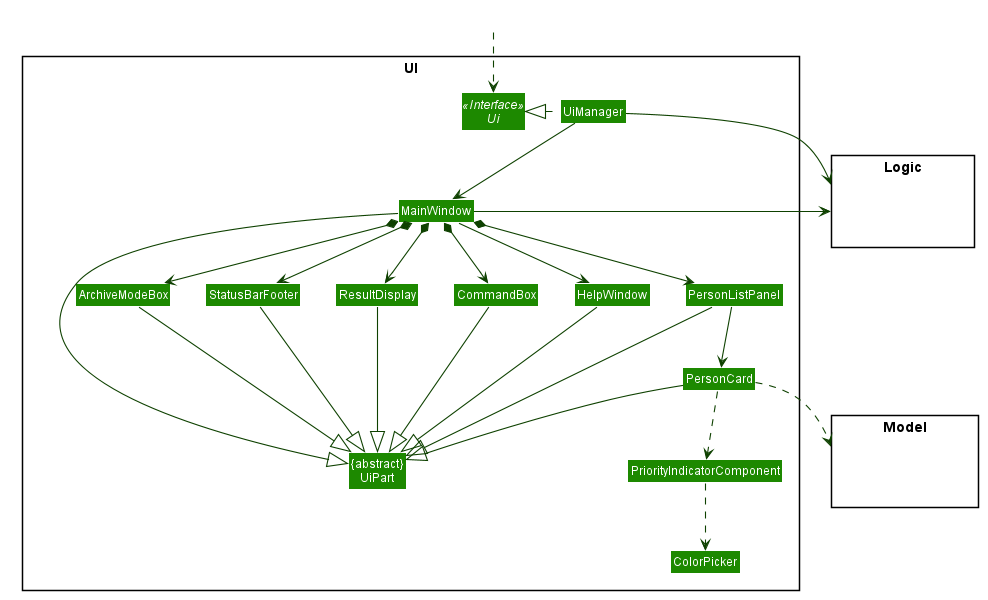

The diagram above was rendered by PlantUML. Its source (embedded in the PNG):
@startuml








skinparam BackgroundColor #FFFFFFF

skinparam Shadowing false

skinparam Class {
    FontColor #FFFFFF
    BorderThickness 1
    BorderColor #FFFFFF
    StereotypeFontColor #FFFFFF
    FontName Arial
}

skinparam Actor {
    BorderColor #000000
    Color #000000
    FontName Arial
}

skinparam Sequence {
    MessageAlign center
    BoxFontSize 15
    BoxPadding 0
    BoxFontColor #FFFFFF
    FontName Arial
}

skinparam Participant {
    FontColor #FFFFFFF
    Padding 20
}

skinparam MinClassWidth 50
skinparam ParticipantPadding 10
skinparam Shadowing false
skinparam DefaultTextAlignment center
skinparam packageStyle Rectangle

hide footbox
hide members
hide circle
skinparam arrowThickness 1.1
skinparam arrowColor #0E4100
skinparam classBackgroundColor #1D8900

package UI <<Rectangle>>{
Interface Ui <<Interface>>
Class "{abstract}\nUiPart" as UiPart
Class UiManager
Class MainWindow
Class HelpWindow
Class ResultDisplay
Class PersonListPanel
Class PersonCard
Class StatusBarFooter
Class CommandBox
Class ArchiveModeBox
Class PriorityIndicatorComponent
Class ColorPicker
}

package Model <<Rectangle>> {
Class HiddenModel #FFFFFF
}

package Logic <<Rectangle>> {
Class HiddenLogic #FFFFFF
}

Class HiddenOutside #FFFFFF
HiddenOutside ..> Ui

UiManager .left.|> Ui
UiManager -down-> MainWindow
MainWindow --> HelpWindow
MainWindow *-down-> CommandBox
MainWindow *-down-> ResultDisplay
MainWindow *-down-> PersonListPanel
MainWindow *-down-> StatusBarFooter
MainWindow *-down-> ArchiveModeBox

PersonListPanel -down-> PersonCard

PersonCard ..> PriorityIndicatorComponent
PriorityIndicatorComponent ..> ColorPicker


MainWindow -left-|> UiPart

ResultDisplay --|> UiPart
CommandBox --|> UiPart
PersonListPanel --|> UiPart
PersonCard --|> UiPart
StatusBarFooter --|> UiPart
HelpWindow -down-|> UiPart
ArchiveModeBox --|> UiPart

PersonCard ..> Model
UiManager -right-> Logic
MainWindow -left-> Logic

PersonListPanel -[hidden]left- HelpWindow
HelpWindow -[hidden]left- CommandBox
CommandBox -[hidden]left- ResultDisplay
ResultDisplay -[hidden]left- StatusBarFooter
StatusBarFooter -[hidden]left- ArchiveModeBox


MainWindow -[hidden]-|> UiPart
@enduml